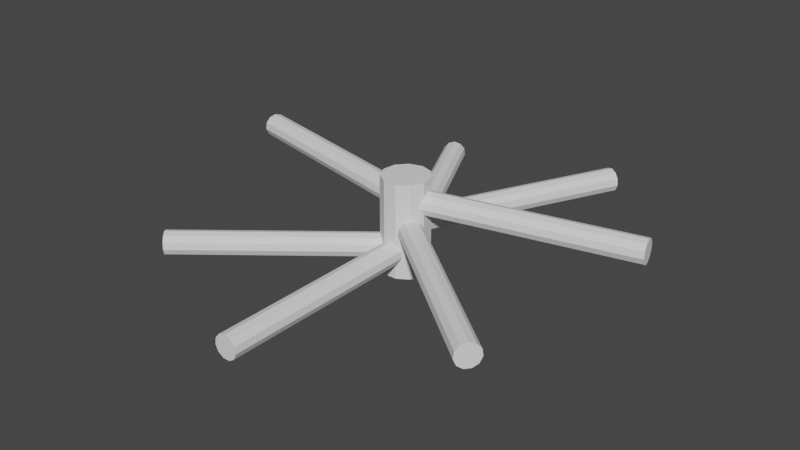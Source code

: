 # Source: Spinner.blend  (saved by Blender 2.82.7; exported with 4.5.12 LTS)
import bpy
from mathutils import Matrix  # noqa: F401  (used for matrix-valued properties, if any)

bpy.ops.wm.read_factory_settings(use_empty=True)
scene = bpy.context.scene
scene.name = 'Scene'

# ---- collections
col_collection = bpy.data.collections.new('Collection'); scene.collection.children.link(col_collection)

# ---- world
world_world = bpy.data.worlds.new('World'); scene.world = world_world
world_world.use_nodes = True; world_world.node_tree.nodes.clear()
_N = world_world.node_tree.nodes; _L = world_world.node_tree.links
n0 = _N.new('ShaderNodeOutputWorld'); n0.name = 'World Output'; n0.location = (300, 300)
n1 = _N.new('ShaderNodeBackground'); n1.name = 'Background'; n1.location = (10, 300)
n1.inputs[0].default_value = (0.05088, 0.05088, 0.05088, 1.0)
_L.new(n1.outputs[0], n0.inputs[0])
n0.is_active_output = True
world_world.color = (0.05088, 0.05088, 0.05088)
world_world.use_sun_shadow = False
world_world.sun_shadow_jitter_overblur = 0.0

# ---- meshes
me_cylinder_001 = bpy.data.meshes.new('Cylinder.001')
me_cylinder_001.from_pydata([(0.0, 1.0, 0.1364), (0.0, 1.0, 2.136), (0.5406, 0.8413, 0.1364), (0.5406, 0.8413, 2.136), (0.9096, 0.4154, 0.1364), (0.9096, 0.4154, 2.136), (0.9898, -0.1423, 0.1364), (0.9898, -0.1423, 2.136), (0.7557, -0.6549, 0.1364), (0.7557, -0.6549, 2.136), (0.2817, -0.9595, 0.1364), (0.2817, -0.9595, 2.136), (-0.2817, -0.9595, 0.1364), (-0.2817, -0.9595, 2.136), (-0.7557, -0.6549, 0.1364), (-0.7557, -0.6549, 2.136), (-0.9898, -0.1423, 0.1364), (-0.9898, -0.1423, 2.136), (-0.9096, 0.4154, 0.1364), (-0.9096, 0.4154, 2.136), (-0.5406, 0.8413, 0.1364), (-0.5406, 0.8413, 2.136)], [], [(0, 1, 3, 2), (2, 3, 5, 4), (4, 5, 7, 6), (6, 7, 9, 8), (8, 9, 11, 10), (10, 11, 13, 12), (12, 13, 15, 14), (14, 15, 17, 16), (16, 17, 19, 18), (3, 1, 21, 19, 17, 15, 13, 11, 9, 7, 5), (18, 19, 21, 20), (20, 21, 1, 0), (0, 2, 4, 6, 8, 10, 12, 14, 16, 18, 20)])
_uv = me_cylinder_001.uv_layers.new(name='UVMap')
_uv.uv.foreach_set('vector', [1.0, 0.5, 1.0, 1.0, 0.9091, 1.0, 0.9091, 0.5, 0.9091, 0.5, 0.9091, 1.0, 0.8182, 1.0, 0.8182, 0.5, 0.8182, 0.5, 0.8182, 1.0, 0.7273, 1.0, 0.7273, 0.5, 0.7273, 0.5, 0.7273, 1.0, 0.6364, 1.0, 0.6364, 0.5, 0.6364, 0.5, 0.6364, 1.0, 0.5455, 1.0, 0.5455, 0.5, 0.5455, 0.5, 0.5455, 1.0, 0.4545, 1.0, 0.4545, 0.5, 0.4545, 0.5, 0.4545, 1.0, 0.3636, 1.0, 0.3636, 0.5, 0.3636, 0.5, 0.3636, 1.0, 0.2727, 1.0, 0.2727, 0.5, 0.2727, 0.5, 0.2727, 1.0, 0.1818, 1.0, 0.1818, 0.5, 0.3798, 0.4519, 0.25, 0.49, 0.1202, 0.4519, 0.03169, 0.3497, 0.01244, 0.2158, 0.06862, 0.09283, 0.1824, 0.01972, 0.3176, 0.01972, 0.4314, 0.09283, 0.4876, 0.2158, 0.4683, 0.3497, 0.1818, 0.5, 0.1818, 1.0, 0.09091, 1.0, 0.09091, 0.5, 0.09091, 0.5, 0.09091, 1.0, -1.788e-07, 1.0, -1.788e-07, 0.5, 0.75, 0.49, 0.8798, 0.4519, 0.9683, 0.3497, 0.9876, 0.2158, 0.9314, 0.09283, 0.8176, 0.01972, 0.6824, 0.01972, 0.5686, 0.09283, 0.5124, 0.2158, 0.5317, 0.3497, 0.6202, 0.4519])
me_cylinder_001.use_remesh_fix_poles = True
me_cylinder_001.use_remesh_preserve_attributes = False
me_cylinder_001.use_mirror_vertex_groups = False
me_cylinder_001.update()
me_cylinder_002 = bpy.data.meshes.new('Cylinder.002')
me_cylinder_002.from_pydata([(0.0, 1.0, 0.1364), (0.0, 1.0, 2.136), (0.5406, 0.8413, 0.1364), (0.5406, 0.8413, 2.136), (0.9096, 0.4154, 0.1364), (0.9096, 0.4154, 2.136), (0.9898, -0.1423, 0.1364), (0.9898, -0.1423, 2.136), (0.7557, -0.6549, 0.1364), (0.7557, -0.6549, 2.136), (0.2817, -0.9595, 0.1364), (0.2817, -0.9595, 2.136), (-0.2817, -0.9595, 0.1364), (-0.2817, -0.9595, 2.136), (-0.7557, -0.6549, 0.1364), (-0.7557, -0.6549, 2.136), (-0.9898, -0.1423, 0.1364), (-0.9898, -0.1423, 2.136), (-0.9096, 0.4154, 0.1364), (-0.9096, 0.4154, 2.136), (-0.5406, 0.8413, 0.1364), (-0.5406, 0.8413, 2.136)], [], [(0, 1, 3, 2), (2, 3, 5, 4), (4, 5, 7, 6), (6, 7, 9, 8), (8, 9, 11, 10), (10, 11, 13, 12), (12, 13, 15, 14), (14, 15, 17, 16), (16, 17, 19, 18), (3, 1, 21, 19, 17, 15, 13, 11, 9, 7, 5), (18, 19, 21, 20), (20, 21, 1, 0), (0, 2, 4, 6, 8, 10, 12, 14, 16, 18, 20)])
_uv = me_cylinder_002.uv_layers.new(name='UVMap')
_uv.uv.foreach_set('vector', [1.0, 0.5, 1.0, 1.0, 0.9091, 1.0, 0.9091, 0.5, 0.9091, 0.5, 0.9091, 1.0, 0.8182, 1.0, 0.8182, 0.5, 0.8182, 0.5, 0.8182, 1.0, 0.7273, 1.0, 0.7273, 0.5, 0.7273, 0.5, 0.7273, 1.0, 0.6364, 1.0, 0.6364, 0.5, 0.6364, 0.5, 0.6364, 1.0, 0.5455, 1.0, 0.5455, 0.5, 0.5455, 0.5, 0.5455, 1.0, 0.4545, 1.0, 0.4545, 0.5, 0.4545, 0.5, 0.4545, 1.0, 0.3636, 1.0, 0.3636, 0.5, 0.3636, 0.5, 0.3636, 1.0, 0.2727, 1.0, 0.2727, 0.5, 0.2727, 0.5, 0.2727, 1.0, 0.1818, 1.0, 0.1818, 0.5, 0.3798, 0.4519, 0.25, 0.49, 0.1202, 0.4519, 0.03169, 0.3497, 0.01244, 0.2158, 0.06862, 0.09283, 0.1824, 0.01972, 0.3176, 0.01972, 0.4314, 0.09283, 0.4876, 0.2158, 0.4683, 0.3497, 0.1818, 0.5, 0.1818, 1.0, 0.09091, 1.0, 0.09091, 0.5, 0.09091, 0.5, 0.09091, 1.0, -1.788e-07, 1.0, -1.788e-07, 0.5, 0.75, 0.49, 0.8798, 0.4519, 0.9683, 0.3497, 0.9876, 0.2158, 0.9314, 0.09283, 0.8176, 0.01972, 0.6824, 0.01972, 0.5686, 0.09283, 0.5124, 0.2158, 0.5317, 0.3497, 0.6202, 0.4519])
me_cylinder_002.use_remesh_fix_poles = True
me_cylinder_002.use_remesh_preserve_attributes = False
me_cylinder_002.use_mirror_vertex_groups = False
me_cylinder_002.update()
me_cylinder_003 = bpy.data.meshes.new('Cylinder.003')
me_cylinder_003.from_pydata([(0.0, 1.0, 0.1364), (0.0, 1.0, 2.136), (0.5406, 0.8413, 0.1364), (0.5406, 0.8413, 2.136), (0.9096, 0.4154, 0.1364), (0.9096, 0.4154, 2.136), (0.9898, -0.1423, 0.1364), (0.9898, -0.1423, 2.136), (0.7557, -0.6549, 0.1364), (0.7557, -0.6549, 2.136), (0.2817, -0.9595, 0.1364), (0.2817, -0.9595, 2.136), (-0.2817, -0.9595, 0.1364), (-0.2817, -0.9595, 2.136), (-0.7557, -0.6549, 0.1364), (-0.7557, -0.6549, 2.136), (-0.9898, -0.1423, 0.1364), (-0.9898, -0.1423, 2.136), (-0.9096, 0.4154, 0.1364), (-0.9096, 0.4154, 2.136), (-0.5406, 0.8413, 0.1364), (-0.5406, 0.8413, 2.136)], [], [(0, 1, 3, 2), (2, 3, 5, 4), (4, 5, 7, 6), (6, 7, 9, 8), (8, 9, 11, 10), (10, 11, 13, 12), (12, 13, 15, 14), (14, 15, 17, 16), (16, 17, 19, 18), (3, 1, 21, 19, 17, 15, 13, 11, 9, 7, 5), (18, 19, 21, 20), (20, 21, 1, 0), (0, 2, 4, 6, 8, 10, 12, 14, 16, 18, 20)])
_uv = me_cylinder_003.uv_layers.new(name='UVMap')
_uv.uv.foreach_set('vector', [1.0, 0.5, 1.0, 1.0, 0.9091, 1.0, 0.9091, 0.5, 0.9091, 0.5, 0.9091, 1.0, 0.8182, 1.0, 0.8182, 0.5, 0.8182, 0.5, 0.8182, 1.0, 0.7273, 1.0, 0.7273, 0.5, 0.7273, 0.5, 0.7273, 1.0, 0.6364, 1.0, 0.6364, 0.5, 0.6364, 0.5, 0.6364, 1.0, 0.5455, 1.0, 0.5455, 0.5, 0.5455, 0.5, 0.5455, 1.0, 0.4545, 1.0, 0.4545, 0.5, 0.4545, 0.5, 0.4545, 1.0, 0.3636, 1.0, 0.3636, 0.5, 0.3636, 0.5, 0.3636, 1.0, 0.2727, 1.0, 0.2727, 0.5, 0.2727, 0.5, 0.2727, 1.0, 0.1818, 1.0, 0.1818, 0.5, 0.3798, 0.4519, 0.25, 0.49, 0.1202, 0.4519, 0.03169, 0.3497, 0.01244, 0.2158, 0.06862, 0.09283, 0.1824, 0.01972, 0.3176, 0.01972, 0.4314, 0.09283, 0.4876, 0.2158, 0.4683, 0.3497, 0.1818, 0.5, 0.1818, 1.0, 0.09091, 1.0, 0.09091, 0.5, 0.09091, 0.5, 0.09091, 1.0, -1.788e-07, 1.0, -1.788e-07, 0.5, 0.75, 0.49, 0.8798, 0.4519, 0.9683, 0.3497, 0.9876, 0.2158, 0.9314, 0.09283, 0.8176, 0.01972, 0.6824, 0.01972, 0.5686, 0.09283, 0.5124, 0.2158, 0.5317, 0.3497, 0.6202, 0.4519])
me_cylinder_003.use_remesh_fix_poles = True
me_cylinder_003.use_remesh_preserve_attributes = False
me_cylinder_003.use_mirror_vertex_groups = False
me_cylinder_003.update()
me_cylinder_004 = bpy.data.meshes.new('Cylinder.004')
me_cylinder_004.from_pydata([(0.0, 1.0, 0.1364), (0.0, 1.0, 2.136), (0.5406, 0.8413, 0.1364), (0.5406, 0.8413, 2.136), (0.9096, 0.4154, 0.1364), (0.9096, 0.4154, 2.136), (0.9898, -0.1423, 0.1364), (0.9898, -0.1423, 2.136), (0.7557, -0.6549, 0.1364), (0.7557, -0.6549, 2.136), (0.2817, -0.9595, 0.1364), (0.2817, -0.9595, 2.136), (-0.2817, -0.9595, 0.1364), (-0.2817, -0.9595, 2.136), (-0.7557, -0.6549, 0.1364), (-0.7557, -0.6549, 2.136), (-0.9898, -0.1423, 0.1364), (-0.9898, -0.1423, 2.136), (-0.9096, 0.4154, 0.1364), (-0.9096, 0.4154, 2.136), (-0.5406, 0.8413, 0.1364), (-0.5406, 0.8413, 2.136)], [], [(0, 1, 3, 2), (2, 3, 5, 4), (4, 5, 7, 6), (6, 7, 9, 8), (8, 9, 11, 10), (10, 11, 13, 12), (12, 13, 15, 14), (14, 15, 17, 16), (16, 17, 19, 18), (3, 1, 21, 19, 17, 15, 13, 11, 9, 7, 5), (18, 19, 21, 20), (20, 21, 1, 0), (0, 2, 4, 6, 8, 10, 12, 14, 16, 18, 20)])
_uv = me_cylinder_004.uv_layers.new(name='UVMap')
_uv.uv.foreach_set('vector', [1.0, 0.5, 1.0, 1.0, 0.9091, 1.0, 0.9091, 0.5, 0.9091, 0.5, 0.9091, 1.0, 0.8182, 1.0, 0.8182, 0.5, 0.8182, 0.5, 0.8182, 1.0, 0.7273, 1.0, 0.7273, 0.5, 0.7273, 0.5, 0.7273, 1.0, 0.6364, 1.0, 0.6364, 0.5, 0.6364, 0.5, 0.6364, 1.0, 0.5455, 1.0, 0.5455, 0.5, 0.5455, 0.5, 0.5455, 1.0, 0.4545, 1.0, 0.4545, 0.5, 0.4545, 0.5, 0.4545, 1.0, 0.3636, 1.0, 0.3636, 0.5, 0.3636, 0.5, 0.3636, 1.0, 0.2727, 1.0, 0.2727, 0.5, 0.2727, 0.5, 0.2727, 1.0, 0.1818, 1.0, 0.1818, 0.5, 0.3798, 0.4519, 0.25, 0.49, 0.1202, 0.4519, 0.03169, 0.3497, 0.01244, 0.2158, 0.06862, 0.09283, 0.1824, 0.01972, 0.3176, 0.01972, 0.4314, 0.09283, 0.4876, 0.2158, 0.4683, 0.3497, 0.1818, 0.5, 0.1818, 1.0, 0.09091, 1.0, 0.09091, 0.5, 0.09091, 0.5, 0.09091, 1.0, -1.788e-07, 1.0, -1.788e-07, 0.5, 0.75, 0.49, 0.8798, 0.4519, 0.9683, 0.3497, 0.9876, 0.2158, 0.9314, 0.09283, 0.8176, 0.01972, 0.6824, 0.01972, 0.5686, 0.09283, 0.5124, 0.2158, 0.5317, 0.3497, 0.6202, 0.4519])
me_cylinder_004.use_remesh_fix_poles = True
me_cylinder_004.use_remesh_preserve_attributes = False
me_cylinder_004.use_mirror_vertex_groups = False
me_cylinder_004.update()
me_cylinder_005 = bpy.data.meshes.new('Cylinder.005')
me_cylinder_005.from_pydata([(0.0, 1.0, 0.1364), (0.0, 1.0, 2.136), (0.5406, 0.8413, 0.1364), (0.5406, 0.8413, 2.136), (0.9096, 0.4154, 0.1364), (0.9096, 0.4154, 2.136), (0.9898, -0.1423, 0.1364), (0.9898, -0.1423, 2.136), (0.7557, -0.6549, 0.1364), (0.7557, -0.6549, 2.136), (0.2817, -0.9595, 0.1364), (0.2817, -0.9595, 2.136), (-0.2817, -0.9595, 0.1364), (-0.2817, -0.9595, 2.136), (-0.7557, -0.6549, 0.1364), (-0.7557, -0.6549, 2.136), (-0.9898, -0.1423, 0.1364), (-0.9898, -0.1423, 2.136), (-0.9096, 0.4154, 0.1364), (-0.9096, 0.4154, 2.136), (-0.5406, 0.8413, 0.1364), (-0.5406, 0.8413, 2.136)], [], [(0, 1, 3, 2), (2, 3, 5, 4), (4, 5, 7, 6), (6, 7, 9, 8), (8, 9, 11, 10), (10, 11, 13, 12), (12, 13, 15, 14), (14, 15, 17, 16), (16, 17, 19, 18), (3, 1, 21, 19, 17, 15, 13, 11, 9, 7, 5), (18, 19, 21, 20), (20, 21, 1, 0), (0, 2, 4, 6, 8, 10, 12, 14, 16, 18, 20)])
_uv = me_cylinder_005.uv_layers.new(name='UVMap')
_uv.uv.foreach_set('vector', [1.0, 0.5, 1.0, 1.0, 0.9091, 1.0, 0.9091, 0.5, 0.9091, 0.5, 0.9091, 1.0, 0.8182, 1.0, 0.8182, 0.5, 0.8182, 0.5, 0.8182, 1.0, 0.7273, 1.0, 0.7273, 0.5, 0.7273, 0.5, 0.7273, 1.0, 0.6364, 1.0, 0.6364, 0.5, 0.6364, 0.5, 0.6364, 1.0, 0.5455, 1.0, 0.5455, 0.5, 0.5455, 0.5, 0.5455, 1.0, 0.4545, 1.0, 0.4545, 0.5, 0.4545, 0.5, 0.4545, 1.0, 0.3636, 1.0, 0.3636, 0.5, 0.3636, 0.5, 0.3636, 1.0, 0.2727, 1.0, 0.2727, 0.5, 0.2727, 0.5, 0.2727, 1.0, 0.1818, 1.0, 0.1818, 0.5, 0.3798, 0.4519, 0.25, 0.49, 0.1202, 0.4519, 0.03169, 0.3497, 0.01244, 0.2158, 0.06862, 0.09283, 0.1824, 0.01972, 0.3176, 0.01972, 0.4314, 0.09283, 0.4876, 0.2158, 0.4683, 0.3497, 0.1818, 0.5, 0.1818, 1.0, 0.09091, 1.0, 0.09091, 0.5, 0.09091, 0.5, 0.09091, 1.0, -1.788e-07, 1.0, -1.788e-07, 0.5, 0.75, 0.49, 0.8798, 0.4519, 0.9683, 0.3497, 0.9876, 0.2158, 0.9314, 0.09283, 0.8176, 0.01972, 0.6824, 0.01972, 0.5686, 0.09283, 0.5124, 0.2158, 0.5317, 0.3497, 0.6202, 0.4519])
me_cylinder_005.use_remesh_fix_poles = True
me_cylinder_005.use_remesh_preserve_attributes = False
me_cylinder_005.use_mirror_vertex_groups = False
me_cylinder_005.update()
me_cylinder_006 = bpy.data.meshes.new('Cylinder.006')
me_cylinder_006.from_pydata([(0.0, 1.0, 0.1364), (0.0, 1.0, 2.136), (0.5406, 0.8413, 0.1364), (0.5406, 0.8413, 2.136), (0.9096, 0.4154, 0.1364), (0.9096, 0.4154, 2.136), (0.9898, -0.1423, 0.1364), (0.9898, -0.1423, 2.136), (0.7557, -0.6549, 0.1364), (0.7557, -0.6549, 2.136), (0.2817, -0.9595, 0.1364), (0.2817, -0.9595, 2.136), (-0.2817, -0.9595, 0.1364), (-0.2817, -0.9595, 2.136), (-0.7557, -0.6549, 0.1364), (-0.7557, -0.6549, 2.136), (-0.9898, -0.1423, 0.1364), (-0.9898, -0.1423, 2.136), (-0.9096, 0.4154, 0.1364), (-0.9096, 0.4154, 2.136), (-0.5406, 0.8413, 0.1364), (-0.5406, 0.8413, 2.136)], [], [(0, 1, 3, 2), (2, 3, 5, 4), (4, 5, 7, 6), (6, 7, 9, 8), (8, 9, 11, 10), (10, 11, 13, 12), (12, 13, 15, 14), (14, 15, 17, 16), (16, 17, 19, 18), (3, 1, 21, 19, 17, 15, 13, 11, 9, 7, 5), (18, 19, 21, 20), (20, 21, 1, 0), (0, 2, 4, 6, 8, 10, 12, 14, 16, 18, 20)])
_uv = me_cylinder_006.uv_layers.new(name='UVMap')
_uv.uv.foreach_set('vector', [1.0, 0.5, 1.0, 1.0, 0.9091, 1.0, 0.9091, 0.5, 0.9091, 0.5, 0.9091, 1.0, 0.8182, 1.0, 0.8182, 0.5, 0.8182, 0.5, 0.8182, 1.0, 0.7273, 1.0, 0.7273, 0.5, 0.7273, 0.5, 0.7273, 1.0, 0.6364, 1.0, 0.6364, 0.5, 0.6364, 0.5, 0.6364, 1.0, 0.5455, 1.0, 0.5455, 0.5, 0.5455, 0.5, 0.5455, 1.0, 0.4545, 1.0, 0.4545, 0.5, 0.4545, 0.5, 0.4545, 1.0, 0.3636, 1.0, 0.3636, 0.5, 0.3636, 0.5, 0.3636, 1.0, 0.2727, 1.0, 0.2727, 0.5, 0.2727, 0.5, 0.2727, 1.0, 0.1818, 1.0, 0.1818, 0.5, 0.3798, 0.4519, 0.25, 0.49, 0.1202, 0.4519, 0.03169, 0.3497, 0.01244, 0.2158, 0.06862, 0.09283, 0.1824, 0.01972, 0.3176, 0.01972, 0.4314, 0.09283, 0.4876, 0.2158, 0.4683, 0.3497, 0.1818, 0.5, 0.1818, 1.0, 0.09091, 1.0, 0.09091, 0.5, 0.09091, 0.5, 0.09091, 1.0, -1.788e-07, 1.0, -1.788e-07, 0.5, 0.75, 0.49, 0.8798, 0.4519, 0.9683, 0.3497, 0.9876, 0.2158, 0.9314, 0.09283, 0.8176, 0.01972, 0.6824, 0.01972, 0.5686, 0.09283, 0.5124, 0.2158, 0.5317, 0.3497, 0.6202, 0.4519])
me_cylinder_006.use_remesh_fix_poles = True
me_cylinder_006.use_remesh_preserve_attributes = False
me_cylinder_006.use_mirror_vertex_groups = False
me_cylinder_006.update()
me_cylinder_007 = bpy.data.meshes.new('Cylinder.007')
me_cylinder_007.from_pydata([(0.0, 1.0, 0.1364), (0.0, 1.0, 2.136), (0.5406, 0.8413, 0.1364), (0.5406, 0.8413, 2.136), (0.9096, 0.4154, 0.1364), (0.9096, 0.4154, 2.136), (0.9898, -0.1423, 0.1364), (0.9898, -0.1423, 2.136), (0.7557, -0.6549, 0.1364), (0.7557, -0.6549, 2.136), (0.2817, -0.9595, 0.1364), (0.2817, -0.9595, 2.136), (-0.2817, -0.9595, 0.1364), (-0.2817, -0.9595, 2.136), (-0.7557, -0.6549, 0.1364), (-0.7557, -0.6549, 2.136), (-0.9898, -0.1423, 0.1364), (-0.9898, -0.1423, 2.136), (-0.9096, 0.4154, 0.1364), (-0.9096, 0.4154, 2.136), (-0.5406, 0.8413, 0.1364), (-0.5406, 0.8413, 2.136)], [], [(0, 1, 3, 2), (2, 3, 5, 4), (4, 5, 7, 6), (6, 7, 9, 8), (8, 9, 11, 10), (10, 11, 13, 12), (12, 13, 15, 14), (14, 15, 17, 16), (16, 17, 19, 18), (3, 1, 21, 19, 17, 15, 13, 11, 9, 7, 5), (18, 19, 21, 20), (20, 21, 1, 0), (0, 2, 4, 6, 8, 10, 12, 14, 16, 18, 20)])
_uv = me_cylinder_007.uv_layers.new(name='UVMap')
_uv.uv.foreach_set('vector', [1.0, 0.5, 1.0, 1.0, 0.9091, 1.0, 0.9091, 0.5, 0.9091, 0.5, 0.9091, 1.0, 0.8182, 1.0, 0.8182, 0.5, 0.8182, 0.5, 0.8182, 1.0, 0.7273, 1.0, 0.7273, 0.5, 0.7273, 0.5, 0.7273, 1.0, 0.6364, 1.0, 0.6364, 0.5, 0.6364, 0.5, 0.6364, 1.0, 0.5455, 1.0, 0.5455, 0.5, 0.5455, 0.5, 0.5455, 1.0, 0.4545, 1.0, 0.4545, 0.5, 0.4545, 0.5, 0.4545, 1.0, 0.3636, 1.0, 0.3636, 0.5, 0.3636, 0.5, 0.3636, 1.0, 0.2727, 1.0, 0.2727, 0.5, 0.2727, 0.5, 0.2727, 1.0, 0.1818, 1.0, 0.1818, 0.5, 0.3798, 0.4519, 0.25, 0.49, 0.1202, 0.4519, 0.03169, 0.3497, 0.01244, 0.2158, 0.06862, 0.09283, 0.1824, 0.01972, 0.3176, 0.01972, 0.4314, 0.09283, 0.4876, 0.2158, 0.4683, 0.3497, 0.1818, 0.5, 0.1818, 1.0, 0.09091, 1.0, 0.09091, 0.5, 0.09091, 0.5, 0.09091, 1.0, -1.788e-07, 1.0, -1.788e-07, 0.5, 0.75, 0.49, 0.8798, 0.4519, 0.9683, 0.3497, 0.9876, 0.2158, 0.9314, 0.09283, 0.8176, 0.01972, 0.6824, 0.01972, 0.5686, 0.09283, 0.5124, 0.2158, 0.5317, 0.3497, 0.6202, 0.4519])
me_cylinder_007.use_remesh_fix_poles = True
me_cylinder_007.use_remesh_preserve_attributes = False
me_cylinder_007.use_mirror_vertex_groups = False
me_cylinder_007.update()
me_cylinder_009 = bpy.data.meshes.new('Cylinder.009')
me_cylinder_009.from_pydata([(0.0, 1.0, -1.0), (0.0, 1.0, 1.0), (0.5406, 0.8413, -1.0), (0.5406, 0.8413, 1.0), (0.9096, 0.4154, -1.0), (0.9096, 0.4154, 1.0), (0.9898, -0.1423, -1.0), (0.9898, -0.1423, 1.0), (0.7557, -0.6549, -1.0), (0.7557, -0.6549, 1.0), (0.2817, -0.9595, -1.0), (0.2817, -0.9595, 1.0), (-0.2817, -0.9595, -1.0), (-0.2817, -0.9595, 1.0), (-0.7557, -0.6549, -1.0), (-0.7557, -0.6549, 1.0), (-0.9898, -0.1423, -1.0), (-0.9898, -0.1423, 1.0), (-0.9096, 0.4154, -1.0), (-0.9096, 0.4154, 1.0), (-0.5406, 0.8413, -1.0), (-0.5406, 0.8413, 1.0)], [], [(0, 1, 3, 2), (2, 3, 5, 4), (4, 5, 7, 6), (6, 7, 9, 8), (8, 9, 11, 10), (10, 11, 13, 12), (12, 13, 15, 14), (14, 15, 17, 16), (16, 17, 19, 18), (3, 1, 21, 19, 17, 15, 13, 11, 9, 7, 5), (18, 19, 21, 20), (20, 21, 1, 0), (0, 2, 4, 6, 8, 10, 12, 14, 16, 18, 20)])
_uv = me_cylinder_009.uv_layers.new(name='UVMap')
_uv.uv.foreach_set('vector', [1.0, 0.5, 1.0, 1.0, 0.9091, 1.0, 0.9091, 0.5, 0.9091, 0.5, 0.9091, 1.0, 0.8182, 1.0, 0.8182, 0.5, 0.8182, 0.5, 0.8182, 1.0, 0.7273, 1.0, 0.7273, 0.5, 0.7273, 0.5, 0.7273, 1.0, 0.6364, 1.0, 0.6364, 0.5, 0.6364, 0.5, 0.6364, 1.0, 0.5455, 1.0, 0.5455, 0.5, 0.5455, 0.5, 0.5455, 1.0, 0.4545, 1.0, 0.4545, 0.5, 0.4545, 0.5, 0.4545, 1.0, 0.3636, 1.0, 0.3636, 0.5, 0.3636, 0.5, 0.3636, 1.0, 0.2727, 1.0, 0.2727, 0.5, 0.2727, 0.5, 0.2727, 1.0, 0.1818, 1.0, 0.1818, 0.5, 0.3798, 0.4519, 0.25, 0.49, 0.1202, 0.4519, 0.03169, 0.3497, 0.01244, 0.2158, 0.06862, 0.09283, 0.1824, 0.01972, 0.3176, 0.01972, 0.4314, 0.09283, 0.4876, 0.2158, 0.4683, 0.3497, 0.1818, 0.5, 0.1818, 1.0, 0.09091, 1.0, 0.09091, 0.5, 0.09091, 0.5, 0.09091, 1.0, -1.788e-07, 1.0, -1.788e-07, 0.5, 0.75, 0.49, 0.8798, 0.4519, 0.9683, 0.3497, 0.9876, 0.2158, 0.9314, 0.09283, 0.8176, 0.01972, 0.6824, 0.01972, 0.5686, 0.09283, 0.5124, 0.2158, 0.5317, 0.3497, 0.6202, 0.4519])
me_cylinder_009.use_remesh_fix_poles = True
me_cylinder_009.use_remesh_preserve_attributes = False
me_cylinder_009.use_mirror_vertex_groups = False
me_cylinder_009.update()

# ---- objects
ob_start = bpy.data.objects.new('Start', me_cylinder_001)
ob_element000 = bpy.data.objects.new('Element000', me_cylinder_002)
ob_element001 = bpy.data.objects.new('Element001', me_cylinder_003)
ob_element005 = bpy.data.objects.new('Element005', me_cylinder_004)
ob_element004 = bpy.data.objects.new('Element004', me_cylinder_005)
ob_element002 = bpy.data.objects.new('Element002', me_cylinder_006)
ob_element003 = bpy.data.objects.new('Element003', me_cylinder_007)
ob_cylinder = bpy.data.objects.new('Cylinder', me_cylinder_009)

# ---- transforms, parenting, visibility, modifiers, constraints
ob_start.location = (0.0, 0.0, 1.0)
ob_start.rotation_euler = (1.571, -0.0, 0.0)
ob_start.scale = (0.5, 0.5, 4.4)
ob_start.lineart.crease_threshold = 0.0
ob_element000.location = (0.0, 0.0, 1.0)
ob_element000.rotation_euler = (1.571, -0.0, -0.8976)
ob_element000.scale = (0.5, 0.5, 4.4)
ob_element000.lineart.crease_threshold = 0.0
ob_element001.location = (0.0, 0.0, 3.0)
ob_element001.rotation_euler = (1.571, -0.0, -1.795)
ob_element001.scale = (0.5, 0.5, 4.4)
ob_element001.lineart.crease_threshold = 0.0
ob_element005.location = (0.0, 0.0, 2.0)
ob_element005.rotation_euler = (1.571, -0.0, 0.8976)
ob_element005.scale = (0.5, 0.5, 4.4)
ob_element005.lineart.crease_threshold = 0.0
ob_element004.location = (0.0, 0.0, 3.0)
ob_element004.rotation_euler = (1.571, -0.0, 1.795)
ob_element004.scale = (0.5, 0.5, 4.4)
ob_element004.lineart.crease_threshold = 0.0
ob_element002.location = (0.0, 0.0, 1.0)
ob_element002.rotation_euler = (1.571, 0.0, -2.693)
ob_element002.scale = (0.5, 0.5, 4.4)
ob_element002.lineart.crease_threshold = 0.0
ob_element003.location = (0.0, 0.0, 2.0)
ob_element003.rotation_euler = (1.571, -0.0, 2.693)
ob_element003.scale = (0.5, 0.5, 4.4)
ob_element003.lineart.crease_threshold = 0.0
ob_cylinder.location = (0.0, 0.0, 2.0)
ob_cylinder.scale = (1.0, 1.0, 2.0)
ob_cylinder.lineart.crease_threshold = 0.0

# ---- collection membership
col_collection.objects.link(ob_start)
col_collection.objects.link(ob_element000)
col_collection.objects.link(ob_element001)
col_collection.objects.link(ob_element005)
col_collection.objects.link(ob_element004)
col_collection.objects.link(ob_element002)
col_collection.objects.link(ob_element003)
col_collection.objects.link(ob_cylinder)

# ---- scene / render settings (as saved in the file)
scene.frame_start = 1; scene.frame_end = 250; scene.frame_set(1)
scene.render.engine = 'BLENDER_EEVEE_NEXT'
scene.cycles.use_denoising = False
scene.cycles.samples = 128
scene.cycles.sampling_pattern = 'TABULATED_SOBOL'
scene.cycles.use_adaptive_sampling = False
scene.cycles.use_light_tree = False
scene.view_settings.view_transform = 'Filmic'
bpy.context.view_layer.update()

# ---- added for rendering (the .blend has no active camera and no usable light): camera, sun
cam_auto = bpy.data.cameras.new('AutoCamera')
cam_auto.lens = 50.0
cam_auto.sensor_width = 36.0
cam_auto.clip_end = 1000.0
ob_auto_camera = bpy.data.objects.new('AutoCamera', cam_auto)
scene.collection.objects.link(ob_auto_camera)
ob_auto_camera.location = (24.2523, -29.4608, 21.4018)
ob_auto_camera.rotation_euler = (1.09748, -7.21219e-08, 0.694738)
scene.camera = ob_auto_camera
light_auto_sun = bpy.data.lights.new('AutoSun', 'SUN')
light_auto_sun.energy = 3.0
light_auto_sun.angle = 0.0523599
ob_auto_sun = bpy.data.objects.new('AutoSun', light_auto_sun)
scene.collection.objects.link(ob_auto_sun)
ob_auto_sun.rotation_euler = (0.872665, 0.174533, 0.523599)
bpy.context.view_layer.update()
